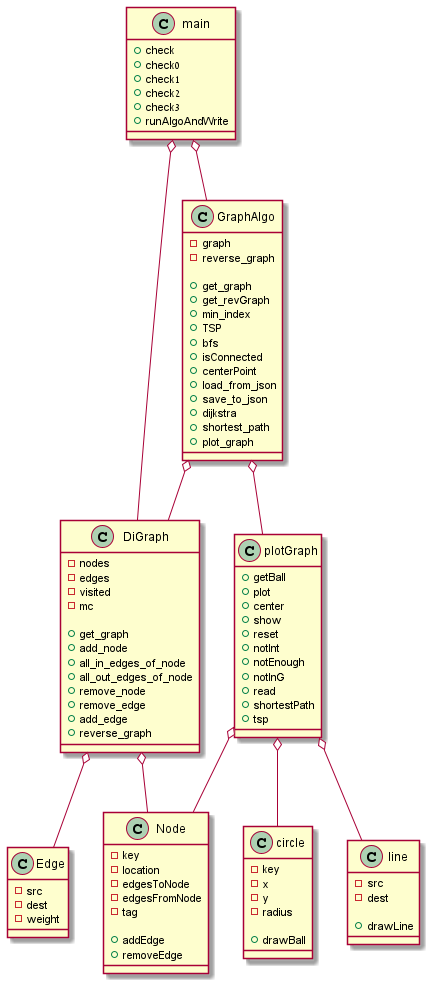

The diagram above was rendered by PlantUML. Its source (embedded in the PNG):
@startuml

main o-- DiGraph
main o-- GraphAlgo

DiGraph o-- Edge
DiGraph o-- Node

GraphAlgo o-- DiGraph
GraphAlgo o-- plotGraph

plotGraph o-- Node
plotGraph o-- circle
plotGraph o-- line


class main{
+check
+check0
+check1
+check2
+check3
+runAlgoAndWrite
}

class Edge{
-src
-dest
-weight
}

class Node{
-key
-location
-edgesToNode
-edgesFromNode
-tag

+addEdge
+removeEdge
}

class DiGraph{
-nodes
-edges
-visited
-mc

+get_graph
+add_node
+all_in_edges_of_node
+all_out_edges_of_node
+remove_node
+remove_edge
+add_edge
+reverse_graph
}

class plotGraph{
+getBall
+plot
+center
+show
+reset
+notInt
+notEnough
+notInG
+read
+shortestPath
+tsp
}

class circle{
-key
- x
- y
-radius

+drawBall
}

class line{
-src
-dest

+drawLine
}

class GraphAlgo{
-graph
-reverse_graph

+get_graph
+get_revGraph
+min_index
+TSP
+bfs
+isConnected
+centerPoint
+load_from_json
+save_to_json
+dijkstra
+shortest_path
+plot_graph
}



@enduml